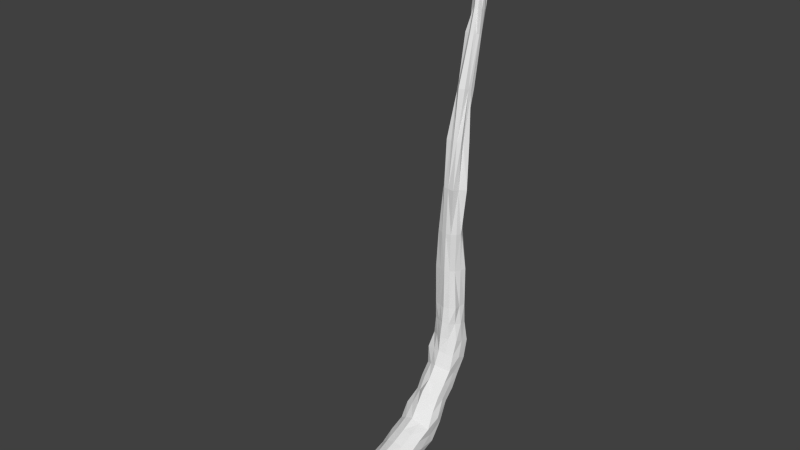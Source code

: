 # Source: TentacleWave_2_Rigged.blend  (saved by Blender 2.75.0; exported with 4.5.12 LTS)
import bpy
from mathutils import Matrix  # noqa: F401  (used for matrix-valued properties, if any)

bpy.ops.wm.read_factory_settings(use_empty=True)
scene = bpy.context.scene
scene.name = 'Scene'

# ---- collections
col_collection_1 = bpy.data.collections.new('Collection 1'); scene.collection.children.link(col_collection_1)

# ---- world
world_world = bpy.data.worlds.new('World'); scene.world = world_world
world_world.color = (0.05088, 0.05088, 0.05088)
world_world.use_sun_shadow = False
world_world.sun_shadow_jitter_overblur = 0.0
world_world.cycles.sampling_method = 'MANUAL'
world_world.cycles.sample_map_resolution = 256

# ---- meshes
me_cylinder = bpy.data.meshes.new('Cylinder')
me_cylinder.from_pydata([(-0.0002348, 4.526, 0.1774), (-0.0002348, 4.595, 6.616), (0.9626, 4.025, 0.1805), (0.6319, 3.833, 6.653), (0.9032, 2.945, 0.1845), (0.713, 3.056, 6.692), (-0.0002349, 2.545, 0.171), (-0.0002349, 2.647, 6.712), (-1.017, 2.883, 0.1957), (-0.918, 2.935, 6.708), (-0.9203, 3.998, 0.1806), (-0.9021, 3.984, 6.649), (0.7682, 4.293, 14.01), (-0.0002355, 4.355, 13.98), (0.6067, 3.517, 14.16), (-0.0002356, 3.326, 14.2), (-0.7128, 3.455, 14.18), (-0.7955, 4.308, 14.01), (0.4587, 5.81, 21.93), (-0.0002417, 5.987, 21.88), (0.3274, 5.361, 22.03), (-0.0002418, 5.011, 22.09), (-0.5712, 5.232, 22.05), (-0.4827, 5.824, 21.93), (0.4617, 6.58, 25.55), (-0.0002443, 6.691, 25.53), (0.6049, 5.97, 25.54), (-0.0002443, 5.717, 25.54), (-0.4507, 6.053, 25.54), (-0.3472, 6.51, 25.54), (0.3606, 5.804, 28.85), (-0.0002443, 5.941, 28.85), (0.2799, 5.463, 28.72), (-0.0002443, 5.222, 28.68), (-0.3726, 5.395, 28.74), (-0.2745, 5.774, 28.8), (0.1327, 4.812, 31.89), (-0.0002443, 4.965, 32.03), (0.1349, 4.693, 31.79), (-0.0002443, 4.784, 31.74), (-0.09723, 4.721, 31.78), (-0.1818, 4.829, 31.92), (-0.0002346, 4.668, -3.309), (1.222, 4.138, -3.127), (1.151, 2.837, -2.686), (-0.0002347, 2.17, -2.459), (-1.111, 2.857, -2.694), (-1.124, 4.079, -3.109), (-0.0002343, 3.646, -6.431), (1.126, 3.063, -5.989), (1.137, 2.03, -5.19), (-0.0002344, 1.531, -4.802), (-1.092, 2.051, -5.204), (-1.173, 3.088, -6.004), (-0.0002349, 2.041, -8.122), (1.126, 1.636, -7.832), (1.079, 0.6243, -7.055), (-0.000235, -0.0241, -6.517), (-1.056, 0.6324, -7.064), (-1.052, 1.601, -7.801), (-0.000235, -0.228, -11.04), (1.364, -0.4213, -10.55), (1.445, -1.063, -9.071), (-0.0002351, -1.322, -8.456), (-1.337, -1.04, -9.122), (-1.33, -0.4319, -10.54), (-0.0002352, -3.017, -12.31), (1.211, -3.153, -11.61), (1.49, -3.441, -10.09), (-0.0002353, -3.562, -9.461), (-1.306, -3.425, -10.19), (-1.288, -3.147, -11.66), (-0.0002353, -6.498, -13.04), (1.46, -6.375, -12.32), (1.343, -6.081, -10.72), (-0.0002354, -5.949, -9.995), (-1.439, -6.076, -10.67), (-1.434, -6.37, -12.3), (-0.0002352, -9.689, -12.56), (1.388, -9.198, -11.73), (1.247, -8.464, -10.39), (-0.0002353, -8.128, -9.457), (-1.414, -8.494, -10.27), (-1.381, -9.192, -11.72), (-0.0002351, -12.74, -9.204), (0.7526, -12.47, -8.746), (0.6005, -12.06, -8.074), (-0.0002352, -11.89, -7.593), (-0.5963, -12.06, -8.078), (-0.7454, -12.46, -8.744), (0.4381, 4.225, 0.1813), (0.4327, 4.213, 6.638), (-0.0002348, 4.684, 3.407), (0.9575, 4.018, 3.419), (0.8812, 3.465, 0.1816), (0.8564, 3.465, 6.677), (0.6049, 3.117, 3.428), (0.4426, 2.698, 0.1819), (0.4111, 2.753, 6.714), (-0.0002349, 2.553, 3.451), (-0.441, 2.702, 0.1816), (-0.4222, 2.735, 6.715), (-1.051, 2.858, 3.452), (-0.9088, 3.465, 0.1831), (-0.8206, 3.465, 6.675), (-1.131, 4.118, 3.425), (-0.4544, 4.252, 0.1828), (-0.4375, 4.221, 6.638), (0.2736, 4.324, 13.99), (0.5217, 3.86, 14.09), (0.2698, 3.402, 14.19), (-0.2576, 3.424, 14.18), (-0.5261, 3.86, 14.09), (-0.2541, 4.29, 14.0), (-0.0002352, 2.814, 10.48), (-0.7516, 3.232, 10.43), (0.5004, 3.952, 10.34), (0.6542, 3.289, 10.42), (-0.7956, 4.116, 10.34), (-0.0002351, 4.666, 10.28), (0.2276, 5.936, 21.9), (0.4597, 5.55, 21.98), (0.2274, 5.164, 22.06), (-0.2242, 5.171, 22.06), (-0.4471, 5.55, 21.98), (-0.2191, 5.921, 21.9), (-0.5112, 4.416, 18.1), (-0.6229, 5.056, 17.97), (0.4489, 4.452, 18.09), (-0.0002387, 3.813, 18.22), (-0.0002386, 5.375, 17.9), (0.3317, 4.894, 17.99), (0.2264, 6.706, 25.55), (0.4485, 6.313, 25.55), (0.235, 5.907, 25.54), (-0.2319, 5.913, 25.54), (-0.4671, 6.314, 25.55), (-0.2266, 6.706, 25.55), (-0.4027, 6.16, 23.74), (-0.000243, 6.501, 23.71), (-0.000243, 5.456, 23.82), (-0.2925, 5.758, 23.78), (0.4792, 6.207, 23.74), (0.561, 5.615, 23.8), (0.176, 5.901, 28.87), (0.3603, 5.607, 28.79), (0.1765, 5.312, 28.71), (-0.172, 5.321, 28.71), (-0.364, 5.607, 28.79), (-0.1737, 5.896, 28.87), (-0.4215, 5.721, 27.14), (-0.3654, 6.166, 27.19), (0.2957, 5.788, 27.14), (-0.0002443, 5.474, 27.11), (-0.0002443, 6.544, 27.24), (0.3828, 6.177, 27.19), (0.08299, 4.863, 31.94), (0.172, 4.745, 31.86), (0.08842, 4.62, 31.77), (-0.08454, 4.63, 31.77), (-0.1687, 4.747, 31.86), (-0.08794, 4.866, 31.95), (-0.0002443, 4.842, 30.22), (-0.2212, 5.061, 30.27), (0.2009, 5.281, 30.37), (0.3118, 4.995, 30.29), (-0.2651, 5.303, 30.41), (-0.0002443, 5.534, 30.55), (0.596, 4.45, -3.222), (1.214, 3.471, -2.896), (0.5852, 2.507, -2.578), (-0.5784, 2.519, -2.581), (-1.14, 3.467, -2.9), (-0.5826, 4.424, -3.219), (-1.079, 4.074, -1.465), (-1.009, 2.9, -1.254), (1.018, 4.037, -1.465), (-0.0002347, 4.628, -1.574), (-0.0002348, 2.394, -1.156), (0.8481, 2.987, -1.27), (0.5937, 3.371, -6.216), (1.111, 2.55, -5.591), (0.5898, 1.741, -4.975), (-0.5759, 1.762, -4.985), (-1.175, 2.553, -5.593), (-0.5537, 3.306, -6.18), (1.112, 2.449, -3.945), (1.295, 3.673, -4.579), (-1.035, 3.518, -4.532), (-1.297, 2.361, -3.909), (-0.0002345, 2.021, -3.689), (-0.0002344, 4.334, -4.919), (0.5935, 1.938, -8.063), (1.169, 1.123, -7.433), (0.5687, 0.3428, -6.83), (-0.5621, 0.3523, -6.838), (-1.199, 1.124, -7.432), (-0.5837, 1.923, -8.053), (1.194, 2.386, -6.932), (-0.0002346, 2.972, -7.378), (-1.041, 2.305, -6.883), (-1.121, 1.324, -6.116), (-0.0002347, 0.8746, -5.759), (1.135, 1.317, -6.111), (0.6675, -0.2795, -10.9), (1.367, -0.7319, -9.834), (0.6937, -1.213, -8.736), (-0.7199, -1.237, -8.703), (-1.376, -0.7312, -9.834), (-0.7024, -0.2393, -10.95), (-1.34, 0.6517, -9.234), (-1.364, -0.2609, -8.025), (-0.0002351, -0.6666, -7.482), (1.163, -0.1916, -8.106), (1.329, 0.647, -9.23), (-0.000235, 1.087, -9.824), (0.7164, -3.049, -12.16), (1.342, -3.285, -10.93), (0.7717, -3.551, -9.63), (-0.7357, -3.532, -9.688), (-1.368, -3.285, -10.93), (-0.7092, -3.053, -12.14), (-0.0002351, -1.464, -12.05), (-1.329, -1.789, -11.11), (-1.371, -2.24, -9.631), (-0.0002352, -2.415, -8.983), (1.414, -2.249, -9.611), (1.323, -1.791, -11.11), (0.7199, -6.427, -12.72), (1.408, -6.218, -11.49), (0.6898, -6.012, -10.31), (-0.6867, -6.011, -10.32), (-1.389, -6.218, -11.49), (-0.6877, -6.426, -12.66), (-0.0002352, -4.74, -12.8), (-1.329, -4.751, -11.96), (-1.255, -4.746, -10.49), (-0.0002354, -4.733, -9.809), (1.37, -4.756, -10.43), (1.463, -4.739, -12.04), (0.6981, -9.367, -12.1), (1.473, -8.843, -11.02), (0.69, -8.306, -9.945), (-0.717, -8.294, -9.904), (-1.416, -8.837, -11.02), (-0.6877, -9.357, -12.09), (-1.44, -7.781, -12.04), (-1.266, -7.286, -10.56), (-0.0002354, -7.053, -9.875), (1.347, -7.282, -10.52), (1.375, -7.77, -12.0), (-0.0002352, -8.018, -12.75), (0.371, -12.56, -8.932), (0.7548, -12.28, -8.348), (0.3815, -12.0, -7.751), (-0.3804, -12.0, -7.755), (-0.7282, -12.26, -8.363), (-0.3621, -12.53, -8.929), (-1.097, -10.31, -9.094), (-0.0002352, -10.03, -8.365), (0.9768, -10.29, -9.178), (1.206, -10.94, -10.27), (-1.189, -10.93, -10.26), (-0.0002351, -11.18, -10.84), (-0.6497, -11.17, -10.64), (0.5708, -11.04, -10.55), (0.5648, -10.19, -8.768), (-1.187, -10.62, -9.651), (1.231, -10.64, -9.644), (1.518, -7.536, -11.26), (-0.7491, -7.142, -10.04), (-0.7114, -7.905, -12.41), (0.7981, -7.941, -12.56), (0.6857, -7.159, -10.13), (-0.4874, -10.17, -8.926), (0.815, -4.716, -12.61), (0.7003, -4.774, -10.02), (-1.359, -4.752, -11.21), (1.288, -4.751, -11.21), (-0.676, -4.763, -10.06), (-1.35, -7.525, -11.25), (0.7088, -1.649, -11.55), (0.7659, -2.404, -9.134), (-1.412, -2.006, -10.39), (1.512, -2.002, -10.39), (-0.7145, -2.373, -9.214), (-0.6948, -4.74, -12.39), (1.429, 0.2045, -8.634), (-0.681, -0.4882, -7.723), (-0.6914, 0.9029, -9.562), (0.7403, 0.9705, -9.618), (0.5856, -0.3847, -7.839), (-0.7244, -1.629, -11.57), (0.6039, 1.008, -5.879), (-1.137, 1.837, -6.513), (1.224, 1.84, -6.512), (-0.6025, 1.01, -5.88), (-0.5994, 2.661, -7.146), (-1.269, 0.1956, -8.633), (-0.5642, 2.16, -3.791), (-0.56, 3.852, -4.694), (0.572, 3.871, -4.705), (0.5635, 2.161, -3.79), (-1.254, 3.014, -4.245), (0.6092, 2.678, -7.154), (1.069, 3.469, -1.356), (-0.4906, 2.642, -1.205), (-0.5277, 4.355, -1.52), (0.5486, 2.544, -1.19), (0.5048, 4.316, -1.521), (1.302, 3.017, -4.242), (-0.2263, 5.484, 30.57), (0.1758, 5.424, 30.5), (0.2281, 4.768, 30.28), (-0.4044, 5.141, 30.4), (0.3365, 5.152, 30.37), (0.5342, 5.963, 27.17), (-0.243, 5.548, 27.12), (-0.2434, 6.377, 27.22), (0.1792, 6.265, 27.2), (0.1991, 5.62, 27.13), (-0.1713, 4.882, 30.26), (0.2348, 6.336, 23.72), (0.1551, 5.661, 23.79), (-0.5847, 5.936, 23.77), (0.5717, 5.935, 23.77), (-0.1579, 5.657, 23.79), (-0.2538, 5.957, 27.16), (0.5158, 4.705, 18.04), (-0.3405, 4.126, 18.16), (-0.3109, 5.231, 17.93), (0.3362, 5.275, 17.92), (0.3537, 4.102, 18.16), (-0.1831, 6.244, 23.73), (-0.4185, 4.379, 10.31), (0.5306, 2.746, 10.49), (0.2411, 4.078, 10.32), (-0.8634, 3.66, 10.39), (1.135, 3.658, 10.4), (-0.3932, 4.706, 18.03), (-1.191, 3.471, -1.35), (-1.092, 3.49, 3.438), (-0.5861, 4.433, 3.417), (-0.4444, 2.897, 10.47), (-0.5342, 2.705, 3.451), (0.3037, 2.823, 3.44), (0.8342, 3.577, 3.426), (0.4861, 4.369, 3.414)], [], [(91, 3, 93), (95, 5, 96), (345, 98, 7), (344, 101, 9), (114, 15, 111), (342, 107, 1), (341, 104, 11), (174, 47, 172), (126, 22, 124), (338, 116, 12), (115, 16, 112), (336, 119, 13), (335, 117, 14), (118, 17, 113), (333, 138, 29), (128, 20, 122), (331, 130, 19), (330, 127, 23), (329, 129, 21), (328, 131, 18), (150, 34, 148), (326, 140, 27), (142, 24, 133), (324, 141, 28), (143, 26, 134), (322, 139, 25), (321, 162, 39), (320, 152, 32), (319, 154, 31), (318, 151, 35), (317, 153, 33), (155, 30, 145), (36, 156, 39), (164, 36, 157), (314, 163, 40), (313, 165, 38), (167, 37, 156), (311, 166, 41), (310, 186, 50), (309, 176, 43), (308, 178, 45), (177, 42, 173), (175, 46, 171), (305, 179, 44), (304, 198, 55), (188, 53, 184), (302, 190, 51), (301, 187, 49), (191, 48, 185), (189, 52, 183), (210, 65, 208), (297, 199, 54), (296, 201, 58), (203, 56, 193), (200, 59, 196), (202, 57, 194), (292, 222, 66), (291, 212, 63), (290, 214, 61), (215, 60, 209), (211, 64, 207), (287, 213, 62), (234, 72, 233), (224, 70, 219), (284, 226, 68), (223, 71, 220), (282, 225, 69), (281, 227, 67), (246, 83, 244), (236, 76, 231), (278, 238, 74), (235, 77, 232), (276, 237, 75), (275, 239, 73), (274, 258, 88), (273, 248, 81), (272, 250, 79), (251, 78, 245), (247, 82, 243), (269, 249, 80), (257, 86, 88), (260, 86, 253), (267, 262, 89), (259, 87, 254), (261, 85, 252), (264, 263, 84), (262, 264, 257), (83, 245, 264), (245, 78, 263), (265, 252, 84), (240, 265, 263), (79, 261, 265), (266, 254, 86), (242, 266, 260), (81, 259, 266), (258, 267, 256), (82, 244, 267), (244, 83, 262), (268, 253, 85), (241, 268, 261), (80, 260, 268), (250, 269, 241), (73, 229, 269), (229, 74, 249), (270, 243, 81), (231, 270, 248), (76, 247, 270), (271, 245, 83), (233, 271, 246), (72, 251, 271), (251, 272, 240), (72, 228, 272), (228, 73, 250), (249, 273, 242), (74, 230, 273), (230, 75, 248), (259, 274, 255), (81, 243, 274), (243, 82, 258), (234, 275, 228), (66, 216, 275), (216, 67, 239), (238, 276, 230), (68, 218, 276), (218, 69, 237), (277, 232, 76), (220, 277, 236), (71, 235, 277), (239, 278, 229), (67, 217, 278), (217, 68, 238), (279, 231, 75), (219, 279, 237), (70, 236, 279), (280, 244, 82), (232, 280, 247), (77, 246, 280), (281, 216, 66), (60, 204, 281), (204, 61, 227), (226, 282, 218), (62, 206, 282), (206, 63, 225), (283, 220, 70), (208, 283, 224), (65, 223, 283), (227, 284, 217), (61, 205, 284), (205, 62, 226), (285, 219, 69), (207, 285, 225), (64, 224, 285), (286, 233, 77), (221, 286, 235), (66, 234, 286), (214, 287, 205), (55, 193, 287), (193, 56, 213), (288, 207, 63), (195, 288, 212), (58, 211, 288), (289, 209, 65), (197, 289, 210), (54, 215, 289), (215, 290, 204), (54, 192, 290), (192, 55, 214), (213, 291, 206), (56, 194, 291), (194, 57, 212), (292, 221, 71), (209, 292, 223), (60, 222, 292), (293, 194, 56), (182, 293, 203), (182, 51, 202), (294, 196, 58), (52, 184, 294), (184, 53, 200), (295, 193, 55), (49, 181, 295), (181, 50, 203), (202, 296, 195), (183, 296, 202), (183, 52, 201), (200, 297, 197), (185, 297, 200), (48, 199, 297), (298, 208, 64), (196, 298, 211), (59, 210, 298), (299, 183, 51), (171, 299, 190), (46, 189, 299), (300, 185, 53), (173, 300, 188), (42, 191, 300), (191, 301, 180), (42, 168, 301), (168, 43, 187), (186, 302, 182), (44, 170, 302), (170, 45, 190), (303, 184, 52), (172, 303, 189), (47, 188, 303), (304, 192, 54), (48, 180, 304), (49, 198, 304), (176, 305, 169), (2, 94, 305), (94, 4, 179), (306, 171, 45), (100, 306, 178), (8, 175, 306), (307, 173, 47), (106, 307, 174), (0, 177, 307), (179, 308, 170), (4, 97, 308), (97, 6, 178), (177, 309, 168), (0, 90, 309), (90, 2, 176), (187, 310, 181), (43, 169, 310), (169, 44, 186), (167, 311, 161), (149, 311, 167), (149, 35, 166), (312, 156, 36), (144, 312, 164), (144, 31, 167), (313, 158, 39), (146, 313, 162), (146, 32, 165), (166, 314, 160), (148, 314, 166), (148, 34, 163), (315, 157, 38), (145, 315, 165), (145, 30, 164), (316, 145, 32), (26, 133, 316), (133, 24, 155), (317, 147, 34), (135, 317, 150), (27, 153, 317), (318, 149, 31), (137, 318, 154), (29, 151, 318), (155, 319, 144), (24, 132, 319), (132, 25, 154), (320, 146, 33), (27, 134, 320), (134, 26, 152), (321, 159, 40), (147, 321, 163), (147, 33, 162), (322, 132, 24), (120, 322, 142), (19, 139, 322), (323, 134, 27), (122, 323, 140), (20, 143, 323), (138, 324, 136), (23, 124, 324), (124, 22, 141), (325, 133, 26), (121, 325, 143), (18, 142, 325), (141, 326, 135), (123, 326, 141), (123, 21, 140), (327, 148, 35), (136, 327, 151), (28, 150, 327), (128, 328, 121), (109, 328, 128), (109, 12, 131), (126, 329, 123), (111, 329, 126), (15, 129, 329), (330, 125, 19), (113, 330, 130), (113, 17, 127), (331, 120, 18), (108, 331, 131), (108, 13, 130), (332, 122, 21), (15, 110, 332), (110, 14, 128), (333, 137, 25), (19, 125, 333), (125, 23, 138), (334, 113, 13), (107, 334, 119), (11, 118, 334), (114, 335, 110), (98, 335, 114), (98, 5, 117), (116, 336, 108), (3, 91, 336), (91, 1, 119), (337, 112, 17), (104, 337, 118), (9, 115, 337), (117, 338, 109), (95, 338, 117), (95, 3, 116), (127, 339, 124), (112, 339, 127), (112, 16, 126), (340, 172, 46), (103, 340, 175), (10, 174, 340), (341, 105, 10), (8, 102, 341), (102, 9, 104), (106, 342, 92), (10, 105, 342), (11, 107, 342), (343, 111, 16), (101, 343, 115), (101, 7, 114), (344, 102, 8), (99, 344, 100), (99, 7, 101), (345, 99, 6), (96, 345, 97), (5, 98, 345), (94, 346, 96), (2, 93, 346), (3, 95, 346), (90, 347, 93), (0, 92, 347), (1, 91, 347), (347, 91, 93), (346, 95, 96), (99, 345, 7), (102, 344, 9), (343, 114, 111), (92, 342, 1), (105, 341, 11), (340, 174, 172), (339, 126, 124), (109, 338, 12), (337, 115, 112), (108, 336, 13), (110, 335, 14), (334, 118, 113), (137, 333, 29), (332, 128, 122), (120, 331, 19), (125, 330, 23), (123, 329, 21), (121, 328, 18), (327, 150, 148), (135, 326, 27), (325, 142, 133), (136, 324, 28), (323, 143, 134), (132, 322, 25), (159, 321, 39), (146, 320, 32), (144, 319, 31), (149, 318, 35), (147, 317, 33), (316, 155, 145), (39, 157, 36), (39, 158, 38), (40, 159, 39), (39, 160, 40), (156, 37, 161), (161, 41, 160), (39, 38, 157), (161, 160, 39), (39, 156, 161), (315, 164, 157), (160, 314, 40), (158, 313, 38), (312, 167, 156), (161, 311, 41), (181, 310, 50), (168, 309, 43), (170, 308, 45), (307, 177, 173), (306, 175, 171), (169, 305, 44), (192, 304, 55), (303, 188, 184), (182, 302, 51), (180, 301, 49), (300, 191, 185), (299, 189, 183), (298, 210, 208), (197, 297, 54), (195, 296, 58), (295, 203, 193), (294, 200, 196), (293, 202, 194), (221, 292, 66), (206, 291, 63), (204, 290, 61), (289, 215, 209), (288, 211, 207), (205, 287, 62), (286, 234, 233), (285, 224, 219), (217, 284, 68), (283, 223, 220), (218, 282, 69), (216, 281, 67), (280, 246, 244), (279, 236, 231), (229, 278, 74), (277, 235, 232), (230, 276, 75), (228, 275, 73), (255, 274, 88), (242, 273, 81), (240, 272, 79), (271, 251, 245), (270, 247, 243), (241, 269, 80), (256, 89, 257), (257, 84, 252), (252, 85, 253), (255, 86, 254), (254, 87, 255), (257, 88, 256), (86, 257, 252), (252, 253, 86), (86, 255, 88), (268, 260, 253), (256, 267, 89), (266, 259, 254), (265, 261, 252), (257, 264, 84), (89, 262, 257), (262, 83, 264), (264, 245, 263), (263, 265, 84), (78, 240, 263), (240, 79, 265), (260, 266, 86), (80, 242, 260), (242, 81, 266), (88, 258, 256), (258, 82, 267), (267, 244, 262), (261, 268, 85), (79, 241, 261), (241, 80, 268), (79, 250, 241), (250, 73, 269), (269, 229, 249), (248, 270, 81), (75, 231, 248), (231, 76, 270), (246, 271, 83), (77, 233, 246), (233, 72, 271), (78, 251, 240), (251, 72, 272), (272, 228, 250), (80, 249, 242), (249, 74, 273), (273, 230, 248), (87, 259, 255), (259, 81, 274), (274, 243, 258), (72, 234, 228), (234, 66, 275), (275, 216, 239), (74, 238, 230), (238, 68, 276), (276, 218, 237), (236, 277, 76), (70, 220, 236), (220, 71, 277), (73, 239, 229), (239, 67, 278), (278, 217, 238), (237, 279, 75), (69, 219, 237), (219, 70, 279), (247, 280, 82), (76, 232, 247), (232, 77, 280), (222, 281, 66), (222, 60, 281), (281, 204, 227), (68, 226, 218), (226, 62, 282), (282, 206, 225), (224, 283, 70), (64, 208, 224), (208, 65, 283), (67, 227, 217), (227, 61, 284), (284, 205, 226), (225, 285, 69), (63, 207, 225), (207, 64, 285), (235, 286, 77), (71, 221, 235), (221, 66, 286), (61, 214, 205), (214, 55, 287), (287, 193, 213), (212, 288, 63), (57, 195, 212), (195, 58, 288), (210, 289, 65), (59, 197, 210), (197, 54, 289), (60, 215, 204), (215, 54, 290), (290, 192, 214), (62, 213, 206), (213, 56, 291), (291, 194, 212), (223, 292, 71), (65, 209, 223), (209, 60, 292), (203, 293, 56), (50, 182, 203), (293, 182, 202), (201, 294, 58), (201, 52, 294), (294, 184, 200), (198, 295, 55), (198, 49, 295), (295, 181, 203), (57, 202, 195), (51, 183, 202), (296, 183, 201), (59, 200, 197), (53, 185, 200), (185, 48, 297), (211, 298, 64), (58, 196, 211), (196, 59, 298), (190, 299, 51), (45, 171, 190), (171, 46, 299), (188, 300, 53), (47, 173, 188), (173, 42, 300), (48, 191, 180), (191, 42, 301), (301, 168, 187), (50, 186, 182), (186, 44, 302), (302, 170, 190), (189, 303, 52), (46, 172, 189), (172, 47, 303), (199, 304, 54), (199, 48, 304), (180, 49, 304), (43, 176, 169), (176, 2, 305), (305, 94, 179), (178, 306, 45), (6, 100, 178), (100, 8, 306), (174, 307, 47), (10, 106, 174), (106, 0, 307), (44, 179, 170), (179, 4, 308), (308, 97, 178), (42, 177, 168), (177, 0, 309), (309, 90, 176), (49, 187, 181), (187, 43, 310), (310, 169, 186), (37, 167, 161), (31, 149, 167), (311, 149, 166), (164, 312, 36), (30, 144, 164), (312, 144, 167), (162, 313, 39), (33, 146, 162), (313, 146, 165), (41, 166, 160), (35, 148, 166), (314, 148, 163), (165, 315, 38), (32, 145, 165), (315, 145, 164), (152, 316, 32), (152, 26, 316), (316, 133, 155), (150, 317, 34), (28, 135, 150), (135, 27, 317), (154, 318, 31), (25, 137, 154), (137, 29, 318), (30, 155, 144), (155, 24, 319), (319, 132, 154), (153, 320, 33), (153, 27, 320), (320, 134, 152), (163, 321, 40), (34, 147, 163), (321, 147, 162), (142, 322, 24), (18, 120, 142), (120, 19, 322), (140, 323, 27), (21, 122, 140), (122, 20, 323), (29, 138, 136), (138, 23, 324), (324, 124, 141), (143, 325, 26), (20, 121, 143), (121, 18, 325), (28, 141, 135), (22, 123, 141), (326, 123, 140), (151, 327, 35), (29, 136, 151), (136, 28, 327), (20, 128, 121), (14, 109, 128), (328, 109, 131), (22, 126, 123), (16, 111, 126), (111, 15, 329), (130, 330, 19), (13, 113, 130), (330, 113, 127), (131, 331, 18), (12, 108, 131), (331, 108, 130), (129, 332, 21), (129, 15, 332), (332, 110, 128), (139, 333, 25), (139, 19, 333), (333, 125, 138), (119, 334, 13), (1, 107, 119), (107, 11, 334), (15, 114, 110), (7, 98, 114), (335, 98, 117), (12, 116, 108), (116, 3, 336), (336, 91, 119), (118, 337, 17), (11, 104, 118), (104, 9, 337), (14, 117, 109), (5, 95, 117), (338, 95, 116), (23, 127, 124), (17, 112, 127), (339, 112, 126), (175, 340, 46), (8, 103, 175), (103, 10, 340), (103, 341, 10), (103, 8, 341), (341, 102, 104), (0, 106, 92), (106, 10, 342), (105, 11, 342), (115, 343, 16), (9, 101, 115), (343, 101, 114), (100, 344, 8), (6, 99, 100), (344, 99, 101), (97, 345, 6), (4, 96, 97), (96, 5, 345), (4, 94, 96), (94, 2, 346), (93, 3, 346), (2, 90, 93), (90, 0, 347), (92, 1, 347)])
me_cylinder.use_remesh_preserve_volume = False
me_cylinder.use_remesh_preserve_attributes = False
me_cylinder.use_mirror_vertex_groups = False
me_cylinder.update()
arm_armature = bpy.data.armatures.new('Armature')  # bones are not reproduced

# ---- objects
ob_armature = bpy.data.objects.new('Armature', arm_armature)
ob_cylinder = bpy.data.objects.new('Cylinder', me_cylinder)

# ---- transforms, parenting, visibility, modifiers, constraints
ob_armature.location = (0.0, -11.93, -8.381)
ob_armature.show_in_front = True
ob_armature.lineart.crease_threshold = 0.0
ob_cylinder.parent = ob_armature
ob_cylinder.matrix_parent_inverse = Matrix(((1.0, 0.0, 0.0, 0.0), (0.0, 1.0, 0.0, 11.93), (0.0, 0.0, 1.0, 8.381), (0.0, 0.0, 0.0, 1.0)))
ob_cylinder.location = (0.0, 0.0, 0.0)
ob_cylinder.lineart.crease_threshold = 0.0
_vg = ob_cylinder.vertex_groups.new(name='Bone')
for _i, _w in zip([72, 73, 74, 75, 76, 77, 78, 79, 80, 81, 82, 83, 84, 85, 86, 87, 88, 89, 228, 229, 230, 231, 232, 233, 234, 235, 236, 237, 238, 239, 240, 241, 242, 243, 244, 245, 246, 247, 248, 249, 250, 251, 252, 253, 254, 255, 256, 257, 258, 259, 260, 261, 262, 263, 264, 265, 266, 267, 268, 269, 270, 271, 272, 273, 274, 275, 276, 277, 278, 279, 280, 286], [0.07387, 0.07434, 0.06463, 0.05836, 0.06856, 0.07231, 0.946, 0.9431, 0.9369, 0.9362, 0.9348, 0.9426, 0.9972, 0.9981, 0.9987, 0.999, 0.9981, 0.9949, 0.0741, 0.06948, 0.06149, 0.06346, 0.07043, 0.07309, 0.03693, 0.03616, 0.03428, 0.02918, 0.03231, 0.03717, 0.9446, 0.94, 0.9366, 0.9355, 0.9387, 0.9443, 0.5074, 0.5017, 0.4973, 0.5008, 0.5087, 0.51, 0.9976, 0.9984, 0.9988, 0.9985, 0.9965, 0.996, 0.9664, 0.9676, 0.9678, 0.9706, 0.9687, 0.9716, 0.9702, 0.9711, 0.9677, 0.9676, 0.9692, 0.5047, 0.4995, 0.5087, 0.5093, 0.499, 0.967, 0.03705, 0.03075, 0.03522, 0.03474, 0.03173, 0.5046, 0.03654]): _vg.add([_i], _w, 'REPLACE')
_vg = ob_cylinder.vertex_groups.new(name='Bone.001')
for _i, _w in zip([60, 61, 65, 66, 67, 68, 69, 70, 71, 72, 73, 74, 75, 76, 77, 78, 79, 80, 81, 82, 83, 204, 205, 208, 209, 210, 214, 215, 216, 217, 218, 219, 220, 221, 222, 223, 224, 225, 226, 227, 228, 229, 230, 231, 232, 233, 234, 235, 236, 237, 238, 239, 240, 241, 242, 243, 244, 245, 246, 247, 248, 249, 250, 251, 258, 259, 260, 261, 262, 263, 264, 265, 266, 267, 268, 269, 270, 271, 272, 273, 274, 275, 276, 277, 278, 279, 280, 281, 282, 283, 284, 285, 286, 287, 289, 290, 292, 298], [0.03008, 0.01429, 0.01795, 0.4951, 0.4703, 0.1402, 0.1014, 0.1496, 0.4681, 0.9013, 0.893, 0.8834, 0.8791, 0.8722, 0.9002, 0.05238, 0.05484, 0.0599, 0.05977, 0.06141, 0.05575, 0.02219, 0.007146, 0.008974, 0.02402, 0.008974, 0.007146, 0.01504, 0.4827, 0.3052, 0.1208, 0.1255, 0.3088, 0.4816, 0.2626, 0.243, 0.07479, 0.05072, 0.07008, 0.2423, 0.8972, 0.8882, 0.8812, 0.8757, 0.8862, 0.9008, 0.6982, 0.6841, 0.5109, 0.4903, 0.5118, 0.6817, 0.05361, 0.05737, 0.05983, 0.06059, 0.05858, 0.05407, 0.478, 0.4668, 0.4695, 0.4716, 0.4739, 0.4769, 0.0307, 0.02989, 0.02995, 0.02742, 0.02788, 0.02619, 0.02703, 0.02681, 0.02992, 0.02929, 0.02868, 0.4728, 0.4681, 0.4774, 0.4754, 0.4705, 0.0303, 0.69, 0.501, 0.5975, 0.5967, 0.5006, 0.4724, 0.2525, 0.0604, 0.1589, 0.1562, 0.06275, 0.6912, 0.003573, 0.01201, 0.01109, 0.2528, 0.004487]): _vg.add([_i], _w, 'REPLACE')
_vg = ob_cylinder.vertex_groups.new(name='Bone.002')
for _i, _w in zip([48, 49, 50, 51, 52, 53, 54, 55, 56, 57, 58, 59, 60, 61, 62, 63, 64, 65, 66, 67, 68, 69, 70, 71, 73, 74, 75, 76, 77, 180, 181, 182, 183, 184, 185, 186, 187, 188, 189, 190, 191, 192, 193, 194, 195, 196, 197, 198, 199, 200, 201, 202, 203, 204, 205, 206, 207, 208, 209, 210, 211, 212, 213, 214, 215, 216, 217, 218, 219, 220, 221, 222, 223, 224, 225, 226, 227, 228, 229, 230, 231, 232, 233, 234, 235, 236, 237, 238, 239, 246, 247, 248, 249, 250, 269, 270, 271, 272, 273, 275, 276, 277, 278, 279, 280, 281, 282, 283, 284, 285, 286, 287, 288, 289, 290, 291, 292, 293, 294, 295, 296, 297, 298, 299, 300, 301, 302, 303, 304, 310], [0.06807, 0.06435, 0.05185, 0.04028, 0.05495, 0.06422, 0.9623, 0.9506, 0.9325, 0.9248, 0.935, 0.9524, 0.9583, 0.9653, 0.9847, 0.9907, 0.9846, 0.964, 0.5034, 0.5275, 0.8549, 0.8931, 0.8452, 0.5298, 0.01529, 0.05199, 0.06248, 0.05923, 0.004976, 0.06621, 0.0581, 0.04606, 0.04761, 0.05958, 0.06614, 0.02592, 0.03217, 0.03211, 0.02747, 0.02014, 0.03403, 0.9564, 0.9415, 0.9286, 0.9299, 0.9437, 0.9574, 0.5075, 0.5152, 0.5083, 0.495, 0.4825, 0.4922, 0.9618, 0.975, 0.9877, 0.9877, 0.9743, 0.9612, 0.9582, 0.9598, 0.9577, 0.9586, 0.9579, 0.9603, 0.5154, 0.6912, 0.874, 0.8691, 0.6875, 0.5166, 0.7309, 0.7469, 0.9149, 0.9419, 0.9198, 0.7464, 0.007643, 0.03364, 0.05724, 0.06085, 0.0321, 0.002488, 0.2517, 0.2674, 0.4522, 0.4778, 0.4535, 0.2714, 0.002488, 0.02961, 0.03124, 0.026, 0.007643, 0.01682, 0.03043, 0.001244, 0.003821, 0.02862, 0.2615, 0.4656, 0.3598, 0.3624, 0.465, 0.01605, 0.7386, 0.9309, 0.8309, 0.8331, 0.9284, 0.2595, 0.9583, 0.9588, 0.9593, 0.9591, 0.9582, 0.7389, 0.4874, 0.5017, 0.4998, 0.4888, 0.5117, 0.959, 0.02381, 0.03307, 0.0331, 0.02303, 0.02979, 0.5113, 0.02905]): _vg.add([_i], _w, 'REPLACE')
_vg = ob_cylinder.vertex_groups.new(name='Bone.003')
for _i, _w in zip([6, 42, 43, 44, 45, 46, 47, 48, 49, 50, 51, 52, 53, 54, 55, 56, 57, 58, 59, 97, 99, 100, 168, 169, 170, 171, 172, 173, 174, 175, 176, 177, 178, 179, 180, 181, 182, 183, 184, 185, 186, 187, 188, 189, 190, 191, 192, 193, 194, 195, 196, 197, 198, 199, 200, 201, 202, 203, 210, 211, 212, 213, 214, 215, 287, 288, 289, 290, 291, 293, 294, 295, 296, 297, 298, 299, 300, 301, 302, 303, 304, 305, 306, 307, 308, 309, 310, 340, 344, 345], [0.000698, 0.9732, 0.966, 0.9517, 0.9417, 0.9492, 0.9674, 0.931, 0.9342, 0.9458, 0.9518, 0.9423, 0.9346, 0.02358, 0.04699, 0.06664, 0.07462, 0.06453, 0.0429, 0.000349, 0.000349, 0.000349, 0.9696, 0.9588, 0.9467, 0.9455, 0.9583, 0.9703, 0.4837, 0.4746, 0.483, 0.4866, 0.4712, 0.4758, 0.9326, 0.94, 0.9488, 0.9471, 0.9385, 0.9328, 0.9487, 0.9501, 0.951, 0.9458, 0.9468, 0.9521, 0.03529, 0.05682, 0.07063, 0.06958, 0.05372, 0.03324, 0.4906, 0.4773, 0.4887, 0.5034, 0.5132, 0.5062, 0.02145, 0.03226, 0.03731, 0.03332, 0.0235, 0.01179, 0.02841, 0.03479, 0.01662, 0.01764, 0.03532, 0.5097, 0.4961, 0.4984, 0.5083, 0.483, 0.02686, 0.9463, 0.9515, 0.9511, 0.9478, 0.9484, 0.4839, 0.4794, 0.4729, 0.4852, 0.4735, 0.4848, 0.9494, 0.4792, 0.0001745, 0.0001745]): _vg.add([_i], _w, 'REPLACE')
_vg = ob_cylinder.vertex_groups.new(name='Bone.004')
for _i, _w in zip([0, 2, 4, 6, 8, 10, 43, 44, 45, 46, 47, 90, 92, 93, 94, 96, 97, 99, 100, 102, 103, 105, 106, 168, 169, 170, 171, 172, 173, 174, 175, 176, 177, 178, 179, 186, 187, 188, 189, 190, 299, 300, 301, 302, 303, 305, 306, 307, 308, 309, 310, 340, 341, 342, 344, 345, 346, 347], [0.9816, 0.9773, 0.9694, 0.965, 0.9681, 0.9769, 0.01174, 0.04081, 0.0553, 0.04516, 0.009037, 0.9794, 0.4908, 0.4886, 0.9733, 0.4847, 0.9672, 0.4825, 0.9666, 0.4841, 0.9725, 0.4885, 0.9792, 0.00587, 0.02628, 0.04806, 0.05023, 0.0271, 0.004519, 0.493, 0.5067, 0.4945, 0.4908, 0.5101, 0.5051, 0.02041, 0.00587, 0.004519, 0.02258, 0.02765, 0.02512, 0.002259, 0.002935, 0.02403, 0.01355, 0.4998, 0.5084, 0.4919, 0.5076, 0.4926, 0.01314, 0.4998, 0.4863, 0.4896, 0.4833, 0.4836, 0.4867, 0.4897]): _vg.add([_i], _w, 'REPLACE')
_vg = ob_cylinder.vertex_groups.new(name='Bone.005')
for _i, _w in zip([1, 3, 5, 7, 9, 11, 91, 92, 93, 95, 96, 98, 99, 101, 102, 104, 105, 107, 114, 115, 116, 117, 118, 119, 334, 335, 336, 337, 338, 341, 342, 343, 344, 345, 346, 347], [0.9922, 0.991, 0.9897, 0.9893, 0.99, 0.9915, 0.9916, 0.4961, 0.4955, 0.9903, 0.4948, 0.9895, 0.4947, 0.9897, 0.495, 0.9907, 0.4957, 0.9919, 0.4947, 0.495, 0.4955, 0.4948, 0.4957, 0.4961, 0.4959, 0.4948, 0.4958, 0.4954, 0.4952, 0.4954, 0.4959, 0.4948, 0.4948, 0.4948, 0.4952, 0.4958]): _vg.add([_i], _w, 'REPLACE')
_vg = ob_cylinder.vertex_groups.new(name='Bone.006')
_vg = ob_cylinder.vertex_groups.new(name='Bone.007')
for _i, _w in zip([12, 13, 14, 15, 16, 17, 108, 109, 110, 111, 112, 113, 114, 115, 116, 117, 118, 119, 126, 127, 128, 129, 130, 131, 328, 329, 330, 331, 332, 334, 335, 336, 337, 338, 339, 343], [0.9968, 0.997, 0.997, 0.9972, 0.997, 0.9967, 0.9969, 0.9969, 0.9971, 0.9971, 0.9969, 0.9968, 0.4986, 0.4985, 0.4984, 0.4985, 0.4983, 0.4985, 0.4985, 0.4983, 0.4985, 0.4986, 0.4985, 0.4984, 0.4984, 0.4986, 0.4984, 0.4984, 0.4985, 0.4984, 0.4985, 0.4984, 0.4984, 0.4984, 0.4984, 0.4986]): _vg.add([_i], _w, 'REPLACE')
_vg = ob_cylinder.vertex_groups.new(name='Bone.008')
_vg = ob_cylinder.vertex_groups.new(name='Bone.009')
for _i, _w in zip([18, 19, 20, 21, 22, 23, 24, 25, 29, 120, 121, 122, 123, 124, 125, 126, 127, 128, 129, 130, 131, 132, 133, 136, 137, 138, 139, 140, 141, 142, 143, 151, 154, 155, 316, 318, 319, 322, 323, 324, 325, 326, 327, 328, 329, 330, 331, 332, 333, 339], [0.9953, 0.9956, 0.9956, 0.996, 0.9958, 0.9954, 0.07817, 0.3768, 0.07889, 0.9954, 0.9954, 0.9958, 0.9959, 0.9956, 0.9955, 0.4979, 0.4977, 0.4978, 0.498, 0.4978, 0.4976, 0.2275, 0.03908, 0.03945, 0.2279, 0.5371, 0.6862, 0.498, 0.4979, 0.5367, 0.4978, 0.03945, 0.1884, 0.03908, 0.01954, 0.1139, 0.1137, 0.6115, 0.4979, 0.5175, 0.5173, 0.4979, 0.01972, 0.4977, 0.4979, 0.4977, 0.4977, 0.4979, 0.6117, 0.4978]): _vg.add([_i], _w, 'REPLACE')
_vg = ob_cylinder.vertex_groups.new(name='Bone.010')
for _i, _w in zip([24, 25, 26, 27, 28, 29, 30, 31, 32, 33, 34, 35, 36, 37, 38, 39, 40, 41, 132, 133, 134, 135, 136, 137, 138, 139, 140, 141, 142, 143, 144, 145, 146, 147, 148, 149, 150, 151, 152, 153, 154, 155, 156, 157, 158, 159, 160, 161, 162, 163, 164, 165, 166, 167, 311, 312, 313, 314, 315, 316, 317, 318, 319, 320, 321, 322, 323, 324, 325, 326, 327, 333], [0.9218, 0.6232, 0.9817, 0.9913, 0.9819, 0.9211, 0.9997, 0.9992, 0.9999, 1.0, 1.0, 0.9999, 0.9999, 0.9999, 0.9999, 0.9999, 0.9999, 0.9999, 0.7725, 0.9518, 0.9865, 0.9866, 0.9515, 0.7721, 0.4606, 0.3116, 0.4956, 0.491, 0.4609, 0.4909, 0.9995, 0.9998, 0.9999, 1.0, 0.9999, 0.9996, 0.991, 0.9605, 0.9908, 0.9956, 0.8112, 0.9608, 0.9999, 0.9999, 0.9999, 0.9999, 0.9999, 0.9999, 1.0, 1.0, 0.9998, 0.9999, 0.9999, 0.9996, 0.9997, 0.9997, 0.9999, 0.9999, 0.9999, 0.9758, 0.9933, 0.8859, 0.886, 0.9932, 1.0, 0.3863, 0.4933, 0.4758, 0.4759, 0.4933, 0.9757, 0.3861]): _vg.add([_i], _w, 'REPLACE')
_m = ob_cylinder.modifiers.new('Armature', 'ARMATURE')
_m.object = ob_armature

# ---- collection membership
col_collection_1.objects.link(ob_armature)
col_collection_1.objects.link(ob_cylinder)

# ---- scene / render settings (as saved in the file)
scene.frame_start = 0; scene.frame_end = 120; scene.frame_set(116)
scene.render.engine = 'BLENDER_EEVEE_NEXT'
scene.render.resolution_percentage = 50
scene.render.dither_intensity = 0.0
scene.cycles.use_denoising = False
scene.cycles.samples = 10
scene.cycles.sampling_pattern = 'TABULATED_SOBOL'
scene.cycles.light_sampling_threshold = 0.0
scene.cycles.use_adaptive_sampling = False
scene.cycles.use_light_tree = False
scene.cycles.blur_glossy = 0.0
scene.cycles.pixel_filter_type = 'GAUSSIAN'
scene.cycles.sample_clamp_indirect = 0.0
scene.view_settings.view_transform = 'Standard'
bpy.context.view_layer.update()

# ---- added for rendering (the .blend has no active camera and no usable light): camera, sun
cam_auto = bpy.data.cameras.new('AutoCamera')
cam_auto.lens = 50.0
cam_auto.sensor_width = 36.0
cam_auto.clip_end = 1000.0
ob_auto_camera = bpy.data.objects.new('AutoCamera', cam_auto)
scene.collection.objects.link(ob_auto_camera)
ob_auto_camera.location = (45.8048, -57.8262, 46.3087)
ob_auto_camera.rotation_euler = (1.09748, -7.21219e-08, 0.694738)
scene.camera = ob_auto_camera
light_auto_sun = bpy.data.lights.new('AutoSun', 'SUN')
light_auto_sun.energy = 3.0
light_auto_sun.angle = 0.0523599
ob_auto_sun = bpy.data.objects.new('AutoSun', light_auto_sun)
scene.collection.objects.link(ob_auto_sun)
ob_auto_sun.rotation_euler = (0.872665, 0.174533, 0.523599)
bpy.context.view_layer.update()
